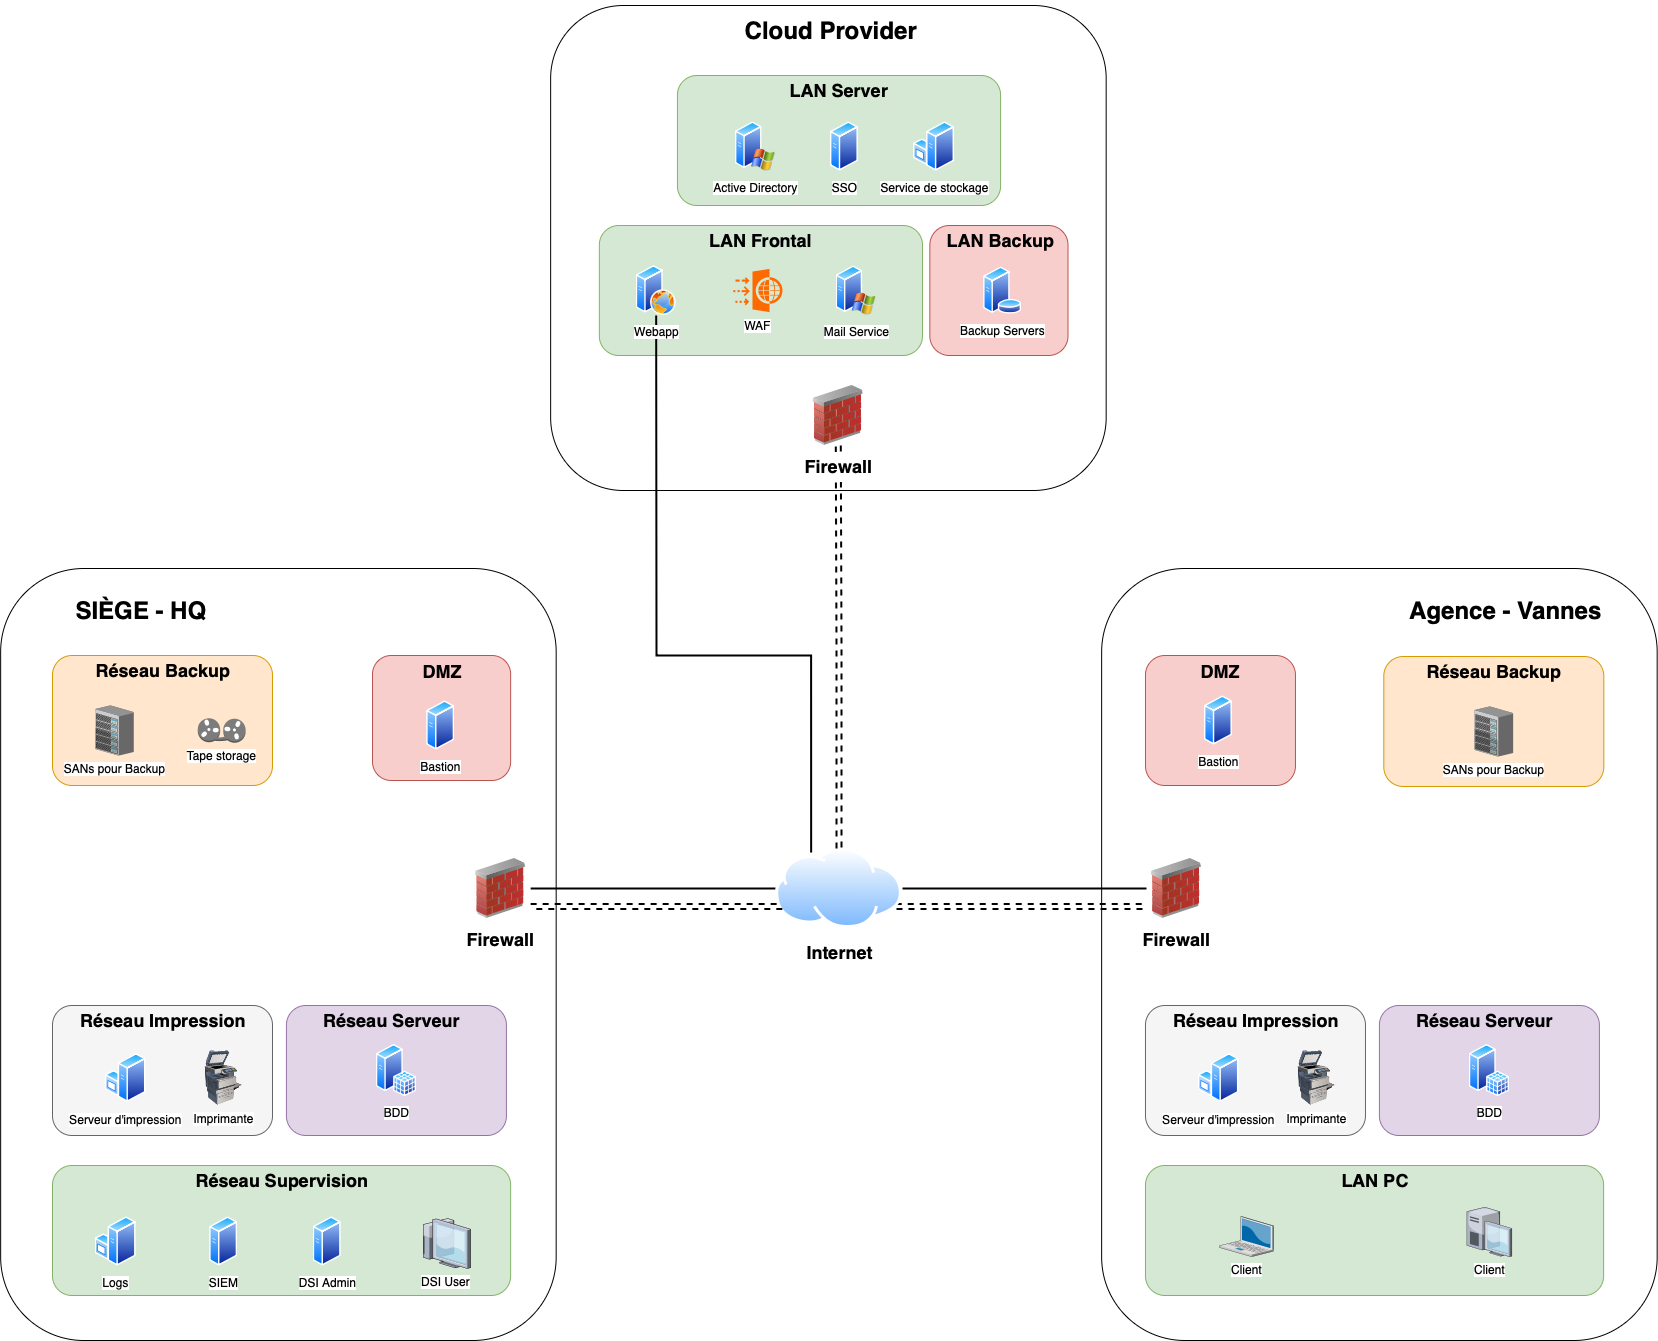

The diagram above was exported from draw.io. Its source (the exported page's mxGraphModel, read from the mxfile embedded in the PNG):
<mxGraphModel dx="3477" dy="-2247" grid="1" gridSize="10" guides="1" tooltips="1" connect="1" arrows="1" fold="1" page="1" pageScale="1" pageWidth="827" pageHeight="1169" math="0" shadow="0">
  <root>
    <mxCell id="0" />
    <mxCell id="1" parent="0" />
    <mxCell id="4YWZL3nNaygqKFibJjto-1" value="" style="rounded=1;whiteSpace=wrap;html=1;" vertex="1" parent="1">
      <mxGeometry x="-831.85" y="5073" width="555.52" height="772" as="geometry" />
    </mxCell>
    <mxCell id="4YWZL3nNaygqKFibJjto-3" value="" style="rounded=1;whiteSpace=wrap;html=1;" vertex="1" parent="1">
      <mxGeometry x="269.1500000000001" y="5073" width="555.52" height="772" as="geometry" />
    </mxCell>
    <mxCell id="4YWZL3nNaygqKFibJjto-92" style="edgeStyle=orthogonalEdgeStyle;rounded=0;orthogonalLoop=1;jettySize=auto;html=1;exitX=1;exitY=0.5;exitDx=0;exitDy=0;fontSize=11;endArrow=none;startFill=0;strokeWidth=2;" edge="1" parent="1" source="4YWZL3nNaygqKFibJjto-5" target="4YWZL3nNaygqKFibJjto-7">
      <mxGeometry relative="1" as="geometry" />
    </mxCell>
    <mxCell id="4YWZL3nNaygqKFibJjto-93" style="edgeStyle=orthogonalEdgeStyle;rounded=0;orthogonalLoop=1;jettySize=auto;html=1;exitX=0;exitY=0.5;exitDx=0;exitDy=0;strokeWidth=2;endArrow=none;startFill=0;" edge="1" parent="1" source="4YWZL3nNaygqKFibJjto-5" target="4YWZL3nNaygqKFibJjto-6">
      <mxGeometry relative="1" as="geometry" />
    </mxCell>
    <mxCell id="4YWZL3nNaygqKFibJjto-96" style="edgeStyle=orthogonalEdgeStyle;rounded=0;orthogonalLoop=1;jettySize=auto;html=1;exitX=1;exitY=0.75;exitDx=0;exitDy=0;shape=link;strokeWidth=2;dashed=1;" edge="1" parent="1" source="4YWZL3nNaygqKFibJjto-5">
      <mxGeometry relative="1" as="geometry">
        <mxPoint x="310" y="5411" as="targetPoint" />
      </mxGeometry>
    </mxCell>
    <mxCell id="4YWZL3nNaygqKFibJjto-5" value="&lt;h2 style=&quot;line-height: 0%;&quot;&gt;Internet&lt;/h2&gt;" style="image;aspect=fixed;perimeter=ellipsePerimeter;html=1;align=center;shadow=0;dashed=0;spacingTop=3;image=img/lib/active_directory/internet_cloud.svg;" vertex="1" parent="1">
      <mxGeometry x="-56.989999999999995" y="5353" width="126.99" height="80" as="geometry" />
    </mxCell>
    <mxCell id="4YWZL3nNaygqKFibJjto-6" value="&lt;h2 style=&quot;line-height: 0%;&quot;&gt;Firewall&lt;/h2&gt;" style="image;html=1;image=img/lib/clip_art/networking/Firewall_02_128x128.png;labelBackgroundColor=default;" vertex="1" parent="1">
      <mxGeometry x="-361.8499999999999" y="5363" width="60" height="60" as="geometry" />
    </mxCell>
    <mxCell id="4YWZL3nNaygqKFibJjto-7" value="&lt;h2 style=&quot;line-height: 0%;&quot;&gt;Firewall&lt;/h2&gt;" style="image;html=1;image=img/lib/clip_art/networking/Firewall_02_128x128.png;labelBackgroundColor=default;" vertex="1" parent="1">
      <mxGeometry x="314.00000000000006" y="5363" width="60" height="60" as="geometry" />
    </mxCell>
    <mxCell id="4YWZL3nNaygqKFibJjto-9" value="" style="rounded=1;whiteSpace=wrap;html=1;fillColor=#f8cecc;strokeColor=#b85450;" vertex="1" parent="1">
      <mxGeometry x="-460" y="5160" width="138.15" height="125" as="geometry" />
    </mxCell>
    <mxCell id="4YWZL3nNaygqKFibJjto-10" value="&lt;span&gt;Bastion&lt;/span&gt;" style="image;aspect=fixed;perimeter=ellipsePerimeter;html=1;align=center;shadow=0;dashed=0;spacingTop=3;image=img/lib/active_directory/generic_server.svg;" vertex="1" parent="1">
      <mxGeometry x="-405.8499999999999" y="5205" width="28.000000000000004" height="50" as="geometry" />
    </mxCell>
    <mxCell id="4YWZL3nNaygqKFibJjto-11" value="&lt;h2&gt;DMZ&lt;/h2&gt;" style="text;html=1;align=center;verticalAlign=middle;whiteSpace=wrap;rounded=0;" vertex="1" parent="1">
      <mxGeometry x="-460" y="5161" width="140" height="30" as="geometry" />
    </mxCell>
    <mxCell id="4YWZL3nNaygqKFibJjto-12" value="" style="rounded=1;whiteSpace=wrap;html=1;fillColor=#f8cecc;strokeColor=#b85450;" vertex="1" parent="1">
      <mxGeometry x="312.97" y="5160" width="150" height="130" as="geometry" />
    </mxCell>
    <mxCell id="4YWZL3nNaygqKFibJjto-13" value="&lt;span&gt;Bastion&lt;/span&gt;" style="image;aspect=fixed;perimeter=ellipsePerimeter;html=1;align=center;shadow=0;dashed=0;spacingTop=3;image=img/lib/active_directory/generic_server.svg;" vertex="1" parent="1">
      <mxGeometry x="371.94000000000017" y="5200" width="28.000000000000004" height="50" as="geometry" />
    </mxCell>
    <mxCell id="4YWZL3nNaygqKFibJjto-14" value="&lt;h2&gt;DMZ&lt;/h2&gt;" style="text;html=1;align=center;verticalAlign=middle;whiteSpace=wrap;rounded=0;" vertex="1" parent="1">
      <mxGeometry x="312.97" y="5161" width="150" height="30" as="geometry" />
    </mxCell>
    <mxCell id="4YWZL3nNaygqKFibJjto-15" value="&lt;h1&gt;SIÈGE - HQ&lt;/h1&gt;" style="text;html=1;align=center;verticalAlign=middle;whiteSpace=wrap;rounded=0;" vertex="1" parent="1">
      <mxGeometry x="-770.33" y="5100" width="157.54" height="30" as="geometry" />
    </mxCell>
    <mxCell id="4YWZL3nNaygqKFibJjto-16" value="&lt;h1&gt;Agence - Vannes&lt;/h1&gt;" style="text;html=1;align=center;verticalAlign=middle;whiteSpace=wrap;rounded=0;" vertex="1" parent="1">
      <mxGeometry x="566.32" y="5100" width="215" height="30" as="geometry" />
    </mxCell>
    <mxCell id="4YWZL3nNaygqKFibJjto-17" value="" style="rounded=1;whiteSpace=wrap;html=1;fillColor=#d5e8d4;strokeColor=#82b366;" vertex="1" parent="1">
      <mxGeometry x="-780" y="5670" width="458.15" height="130" as="geometry" />
    </mxCell>
    <mxCell id="4YWZL3nNaygqKFibJjto-18" value="&lt;span style=&quot;background-color: light-dark(#ffffff, var(--ge-dark-color, #121212));&quot;&gt;Logs&lt;/span&gt;" style="image;aspect=fixed;perimeter=ellipsePerimeter;html=1;align=center;shadow=0;dashed=0;spacingTop=3;image=img/lib/active_directory/windows_server.svg;labelBackgroundColor=none;" vertex="1" parent="1">
      <mxGeometry x="-737.4600000000004" y="5721" width="41" height="50" as="geometry" />
    </mxCell>
    <mxCell id="4YWZL3nNaygqKFibJjto-19" value="&lt;span&gt;SIEM&lt;/span&gt;" style="image;aspect=fixed;perimeter=ellipsePerimeter;html=1;align=center;shadow=0;dashed=0;spacingTop=3;image=img/lib/active_directory/generic_server.svg;" vertex="1" parent="1">
      <mxGeometry x="-622.8500000000006" y="5721" width="28.000000000000004" height="50" as="geometry" />
    </mxCell>
    <mxCell id="4YWZL3nNaygqKFibJjto-20" value="DSI Admin" style="image;aspect=fixed;perimeter=ellipsePerimeter;html=1;align=center;shadow=0;dashed=0;spacingTop=3;image=img/lib/active_directory/generic_server.svg;" vertex="1" parent="1">
      <mxGeometry x="-519.3300000000005" y="5721" width="28.000000000000004" height="50" as="geometry" />
    </mxCell>
    <mxCell id="4YWZL3nNaygqKFibJjto-21" value="&lt;span style=&quot;background-color: light-dark(#ffffff, var(--ge-dark-color, #121212));&quot;&gt;DSI User&lt;/span&gt;" style="verticalLabelPosition=bottom;sketch=0;aspect=fixed;html=1;verticalAlign=top;strokeColor=none;align=center;outlineConnect=0;shape=mxgraph.citrix.thin_client;" vertex="1" parent="1">
      <mxGeometry x="-411.8500000000001" y="5723" width="50" height="50" as="geometry" />
    </mxCell>
    <mxCell id="4YWZL3nNaygqKFibJjto-26" value="&lt;h2&gt;Réseau Supervision&lt;/h2&gt;" style="text;html=1;align=center;verticalAlign=middle;whiteSpace=wrap;rounded=0;" vertex="1" parent="1">
      <mxGeometry x="-780" y="5670" width="460" height="30" as="geometry" />
    </mxCell>
    <mxCell id="4YWZL3nNaygqKFibJjto-27" value="" style="rounded=1;whiteSpace=wrap;html=1;fillColor=#f5f5f5;strokeColor=#666666;fontColor=#333333;" vertex="1" parent="1">
      <mxGeometry x="-780" y="5510" width="220" height="130" as="geometry" />
    </mxCell>
    <mxCell id="4YWZL3nNaygqKFibJjto-28" value="&lt;h2&gt;Réseau Impression&lt;/h2&gt;" style="text;html=1;align=center;verticalAlign=middle;whiteSpace=wrap;rounded=0;" vertex="1" parent="1">
      <mxGeometry x="-780" y="5510" width="221.67" height="30" as="geometry" />
    </mxCell>
    <mxCell id="4YWZL3nNaygqKFibJjto-29" value="&lt;span style=&quot;background-color: light-dark(#ffffff, var(--ge-dark-color, #121212));&quot;&gt;Serveur d'impression&lt;/span&gt;" style="image;aspect=fixed;perimeter=ellipsePerimeter;html=1;align=center;shadow=0;dashed=0;spacingTop=3;image=img/lib/active_directory/windows_server.svg;labelBackgroundColor=none;" vertex="1" parent="1">
      <mxGeometry x="-727.3900000000003" y="5557.5" width="41" height="50" as="geometry" />
    </mxCell>
    <mxCell id="4YWZL3nNaygqKFibJjto-30" value="Imprimante" style="image;html=1;image=img/lib/clip_art/computers/Printer_Commercial_128x128.png" vertex="1" parent="1">
      <mxGeometry x="-634.7800000000001" y="5555" width="51.85" height="55" as="geometry" />
    </mxCell>
    <mxCell id="4YWZL3nNaygqKFibJjto-31" value="" style="rounded=1;whiteSpace=wrap;html=1;fillColor=#e1d5e7;strokeColor=#9673a6;" vertex="1" parent="1">
      <mxGeometry x="-546.0699999999999" y="5510" width="220" height="130" as="geometry" />
    </mxCell>
    <mxCell id="4YWZL3nNaygqKFibJjto-36" value="&lt;h2&gt;Réseau Serveur&lt;/h2&gt;" style="text;html=1;align=center;verticalAlign=middle;whiteSpace=wrap;rounded=0;" vertex="1" parent="1">
      <mxGeometry x="-550" y="5510" width="219.08" height="30" as="geometry" />
    </mxCell>
    <mxCell id="4YWZL3nNaygqKFibJjto-37" value="&lt;span style=&quot;background-color: light-dark(#ffffff, var(--ge-dark-color, #121212));&quot;&gt;BDD&lt;/span&gt;" style="image;aspect=fixed;perimeter=ellipsePerimeter;html=1;align=center;shadow=0;dashed=0;spacingTop=3;image=img/lib/active_directory/sql_server.svg;labelBackgroundColor=none;" vertex="1" parent="1">
      <mxGeometry x="-456.2799999999999" y="5548.75" width="40.43" height="52.5" as="geometry" />
    </mxCell>
    <mxCell id="4YWZL3nNaygqKFibJjto-38" value="" style="rounded=1;whiteSpace=wrap;html=1;fillColor=#ffe6cc;strokeColor=#d79b00;" vertex="1" parent="1">
      <mxGeometry x="-780" y="5160" width="220" height="130" as="geometry" />
    </mxCell>
    <mxCell id="4YWZL3nNaygqKFibJjto-39" value="&lt;h2&gt;Réseau Backup&lt;/h2&gt;" style="text;html=1;align=center;verticalAlign=middle;whiteSpace=wrap;rounded=0;" vertex="1" parent="1">
      <mxGeometry x="-780" y="5160" width="221.67" height="30" as="geometry" />
    </mxCell>
    <mxCell id="4YWZL3nNaygqKFibJjto-40" value="&lt;span style=&quot;background-color: light-dark(#ffffff, var(--ge-dark-color, #121212));&quot;&gt;SANs pour Backup&lt;/span&gt;" style="verticalLabelPosition=bottom;sketch=0;aspect=fixed;html=1;verticalAlign=top;strokeColor=none;align=center;outlineConnect=0;shape=mxgraph.citrix.chassis;" vertex="1" parent="1">
      <mxGeometry x="-737.4599999999998" y="5210" width="38.73" height="50" as="geometry" />
    </mxCell>
    <mxCell id="4YWZL3nNaygqKFibJjto-41" value="&lt;span style=&quot;background-color: light-dark(#ffffff, var(--ge-dark-color, #121212));&quot;&gt;Tape storage&lt;/span&gt;" style="outlineConnect=0;dashed=0;verticalLabelPosition=bottom;verticalAlign=top;align=center;html=1;shape=mxgraph.aws3.tape_storage;fillColor=#7D7C7C;gradientColor=none;" vertex="1" parent="1">
      <mxGeometry x="-634.78" y="5222.75" width="47.93" height="24.5" as="geometry" />
    </mxCell>
    <mxCell id="4YWZL3nNaygqKFibJjto-55" value="" style="rounded=1;whiteSpace=wrap;html=1;fillColor=#d5e8d4;strokeColor=#82b366;" vertex="1" parent="1">
      <mxGeometry x="312.97" y="5670" width="458.15" height="130" as="geometry" />
    </mxCell>
    <mxCell id="4YWZL3nNaygqKFibJjto-60" value="&lt;h2&gt;LAN PC&lt;/h2&gt;" style="text;html=1;align=center;verticalAlign=middle;whiteSpace=wrap;rounded=0;" vertex="1" parent="1">
      <mxGeometry x="312.97" y="5670" width="460" height="30" as="geometry" />
    </mxCell>
    <mxCell id="4YWZL3nNaygqKFibJjto-61" value="" style="rounded=1;whiteSpace=wrap;html=1;fillColor=#f5f5f5;strokeColor=#666666;fontColor=#333333;" vertex="1" parent="1">
      <mxGeometry x="312.97" y="5510" width="220" height="130" as="geometry" />
    </mxCell>
    <mxCell id="4YWZL3nNaygqKFibJjto-62" value="&lt;h2&gt;Réseau Impression&lt;/h2&gt;" style="text;html=1;align=center;verticalAlign=middle;whiteSpace=wrap;rounded=0;" vertex="1" parent="1">
      <mxGeometry x="312.97" y="5510" width="221.67" height="30" as="geometry" />
    </mxCell>
    <mxCell id="4YWZL3nNaygqKFibJjto-63" value="&lt;span style=&quot;background-color: light-dark(#ffffff, var(--ge-dark-color, #121212));&quot;&gt;Serveur d'impression&lt;/span&gt;" style="image;aspect=fixed;perimeter=ellipsePerimeter;html=1;align=center;shadow=0;dashed=0;spacingTop=3;image=img/lib/active_directory/windows_server.svg;labelBackgroundColor=none;" vertex="1" parent="1">
      <mxGeometry x="365.5799999999997" y="5557.5" width="41" height="50" as="geometry" />
    </mxCell>
    <mxCell id="4YWZL3nNaygqKFibJjto-64" value="Imprimante" style="image;html=1;image=img/lib/clip_art/computers/Printer_Commercial_128x128.png" vertex="1" parent="1">
      <mxGeometry x="458.18999999999994" y="5555" width="51.85" height="55" as="geometry" />
    </mxCell>
    <mxCell id="4YWZL3nNaygqKFibJjto-65" value="" style="rounded=1;whiteSpace=wrap;html=1;fillColor=#e1d5e7;strokeColor=#9673a6;" vertex="1" parent="1">
      <mxGeometry x="546.9000000000001" y="5510" width="220" height="130" as="geometry" />
    </mxCell>
    <mxCell id="4YWZL3nNaygqKFibJjto-66" value="&lt;h2&gt;Réseau Serveur&lt;/h2&gt;" style="text;html=1;align=center;verticalAlign=middle;whiteSpace=wrap;rounded=0;" vertex="1" parent="1">
      <mxGeometry x="542.97" y="5510" width="219.08" height="30" as="geometry" />
    </mxCell>
    <mxCell id="4YWZL3nNaygqKFibJjto-67" value="&lt;span style=&quot;background-color: light-dark(#ffffff, var(--ge-dark-color, #121212));&quot;&gt;BDD&lt;/span&gt;" style="image;aspect=fixed;perimeter=ellipsePerimeter;html=1;align=center;shadow=0;dashed=0;spacingTop=3;image=img/lib/active_directory/sql_server.svg;labelBackgroundColor=none;" vertex="1" parent="1">
      <mxGeometry x="636.69" y="5548.75" width="40.43" height="52.5" as="geometry" />
    </mxCell>
    <mxCell id="4YWZL3nNaygqKFibJjto-69" value="Client" style="verticalLabelPosition=bottom;sketch=0;aspect=fixed;html=1;verticalAlign=top;strokeColor=none;align=center;outlineConnect=0;shape=mxgraph.citrix.laptop_2;labelBackgroundColor=default;" vertex="1" parent="1">
      <mxGeometry x="387.03" y="5721" width="53.93" height="40.22" as="geometry" />
    </mxCell>
    <mxCell id="4YWZL3nNaygqKFibJjto-70" value="Client" style="verticalLabelPosition=bottom;sketch=0;aspect=fixed;html=1;verticalAlign=top;strokeColor=none;align=center;outlineConnect=0;shape=mxgraph.citrix.desktop;labelBackgroundColor=default;" vertex="1" parent="1">
      <mxGeometry x="634.4" y="5711.67" width="45" height="49.55" as="geometry" />
    </mxCell>
    <mxCell id="4YWZL3nNaygqKFibJjto-71" value="" style="rounded=1;whiteSpace=wrap;html=1;fillColor=#ffe6cc;strokeColor=#d79b00;" vertex="1" parent="1">
      <mxGeometry x="551.3" y="5161" width="220" height="130" as="geometry" />
    </mxCell>
    <mxCell id="4YWZL3nNaygqKFibJjto-72" value="&lt;h2&gt;Réseau Backup&lt;/h2&gt;" style="text;html=1;align=center;verticalAlign=middle;whiteSpace=wrap;rounded=0;" vertex="1" parent="1">
      <mxGeometry x="551.3" y="5161" width="221.67" height="30" as="geometry" />
    </mxCell>
    <mxCell id="4YWZL3nNaygqKFibJjto-73" value="&lt;span style=&quot;background-color: light-dark(#ffffff, var(--ge-dark-color, #121212));&quot;&gt;SANs pour Backup&lt;/span&gt;" style="verticalLabelPosition=bottom;sketch=0;aspect=fixed;html=1;verticalAlign=top;strokeColor=none;align=center;outlineConnect=0;shape=mxgraph.citrix.chassis;" vertex="1" parent="1">
      <mxGeometry x="641.9300000000002" y="5211" width="38.73" height="50" as="geometry" />
    </mxCell>
    <mxCell id="4YWZL3nNaygqKFibJjto-75" value="" style="rounded=1;whiteSpace=wrap;html=1;" vertex="1" parent="1">
      <mxGeometry x="-281.85" y="4510" width="555.52" height="485" as="geometry" />
    </mxCell>
    <mxCell id="4YWZL3nNaygqKFibJjto-95" style="edgeStyle=orthogonalEdgeStyle;rounded=0;orthogonalLoop=1;jettySize=auto;html=1;exitX=0.5;exitY=0;exitDx=0;exitDy=0;strokeWidth=2;shape=link;strokeColor=default;dashed=1;" edge="1" parent="1" source="4YWZL3nNaygqKFibJjto-5" target="4YWZL3nNaygqKFibJjto-76">
      <mxGeometry relative="1" as="geometry" />
    </mxCell>
    <mxCell id="4YWZL3nNaygqKFibJjto-76" value="&lt;h2 style=&quot;line-height: 0%;&quot;&gt;Firewall&lt;/h2&gt;" style="image;html=1;image=img/lib/clip_art/networking/Firewall_02_128x128.png;labelBackgroundColor=default;" vertex="1" parent="1">
      <mxGeometry x="-24.219999999999978" y="4890" width="60" height="60" as="geometry" />
    </mxCell>
    <mxCell id="4YWZL3nNaygqKFibJjto-78" value="&lt;h1&gt;Cloud Provider&lt;br&gt;&lt;/h1&gt;" style="text;html=1;align=center;verticalAlign=middle;whiteSpace=wrap;rounded=0;" vertex="1" parent="1">
      <mxGeometry x="-276.33" y="4520" width="550" height="30" as="geometry" />
    </mxCell>
    <mxCell id="4YWZL3nNaygqKFibJjto-79" value="" style="rounded=1;whiteSpace=wrap;html=1;fillColor=#d5e8d4;strokeColor=#82b366;" vertex="1" parent="1">
      <mxGeometry x="-233.16" y="4730" width="323.16" height="130" as="geometry" />
    </mxCell>
    <mxCell id="4YWZL3nNaygqKFibJjto-80" value="" style="rounded=1;whiteSpace=wrap;html=1;fillColor=#f8cecc;strokeColor=#b85450;" vertex="1" parent="1">
      <mxGeometry x="97.34999999999998" y="4730" width="138.15" height="130" as="geometry" />
    </mxCell>
    <mxCell id="4YWZL3nNaygqKFibJjto-81" value="" style="rounded=1;whiteSpace=wrap;html=1;fillColor=#d5e8d4;strokeColor=#82b366;" vertex="1" parent="1">
      <mxGeometry x="-155.07999999999998" y="4580" width="323.16" height="130" as="geometry" />
    </mxCell>
    <mxCell id="4YWZL3nNaygqKFibJjto-82" value="&lt;h2&gt;LAN Server&lt;/h2&gt;" style="text;html=1;align=center;verticalAlign=middle;whiteSpace=wrap;rounded=0;" vertex="1" parent="1">
      <mxGeometry x="-153.5" y="4580" width="320" height="30" as="geometry" />
    </mxCell>
    <mxCell id="4YWZL3nNaygqKFibJjto-83" value="&lt;h2&gt;LAN Frontal&lt;/h2&gt;" style="text;html=1;align=center;verticalAlign=middle;whiteSpace=wrap;rounded=0;" vertex="1" parent="1">
      <mxGeometry x="-233.16" y="4730" width="323.16" height="30" as="geometry" />
    </mxCell>
    <mxCell id="4YWZL3nNaygqKFibJjto-84" value="&lt;h2&gt;LAN Backup&lt;/h2&gt;" style="text;html=1;align=center;verticalAlign=middle;whiteSpace=wrap;rounded=0;" vertex="1" parent="1">
      <mxGeometry x="97.35" y="4730" width="142.65" height="30" as="geometry" />
    </mxCell>
    <mxCell id="4YWZL3nNaygqKFibJjto-94" style="edgeStyle=orthogonalEdgeStyle;rounded=0;orthogonalLoop=1;jettySize=auto;html=1;exitX=0.25;exitY=0;exitDx=0;exitDy=0;strokeWidth=2;endArrow=none;startFill=0;" edge="1" parent="1" source="4YWZL3nNaygqKFibJjto-5" target="4YWZL3nNaygqKFibJjto-86">
      <mxGeometry relative="1" as="geometry">
        <Array as="points">
          <mxPoint x="-22" y="5160" />
          <mxPoint x="-176" y="5160" />
        </Array>
      </mxGeometry>
    </mxCell>
    <mxCell id="4YWZL3nNaygqKFibJjto-85" value="Mail Service" style="image;aspect=fixed;perimeter=ellipsePerimeter;html=1;align=center;shadow=0;dashed=0;spacingTop=3;image=img/lib/active_directory/windows_server_2.svg;labelBackgroundColor=default;" vertex="1" parent="1">
      <mxGeometry x="3.6700000000000443" y="4770" width="40" height="50" as="geometry" />
    </mxCell>
    <mxCell id="4YWZL3nNaygqKFibJjto-86" value="&lt;div&gt;Webapp&lt;/div&gt;" style="image;aspect=fixed;perimeter=ellipsePerimeter;html=1;align=center;shadow=0;dashed=0;spacingTop=3;image=img/lib/active_directory/web_server.svg;labelBackgroundColor=default;" vertex="1" parent="1">
      <mxGeometry x="-196.32999999999993" y="4770" width="40" height="50" as="geometry" />
    </mxCell>
    <mxCell id="4YWZL3nNaygqKFibJjto-87" value="&lt;div&gt;WAF&lt;/div&gt;" style="points=[];aspect=fixed;html=1;align=center;shadow=0;dashed=0;fillColor=#FF6A00;strokeColor=none;shape=mxgraph.alibaba_cloud.waf_web_application_firewall;verticalAlign=top;labelPosition=center;verticalLabelPosition=bottom;labelBackgroundColor=default;" vertex="1" parent="1">
      <mxGeometry x="-99.19999999999997" y="4773.4" width="49.199999999999996" height="43.199999999999996" as="geometry" />
    </mxCell>
    <mxCell id="4YWZL3nNaygqKFibJjto-88" value="&lt;span&gt;Backup Servers&lt;/span&gt;" style="image;aspect=fixed;perimeter=ellipsePerimeter;html=1;align=center;shadow=0;dashed=0;spacingTop=3;image=img/lib/active_directory/database_server.svg;labelBackgroundColor=default;" vertex="1" parent="1">
      <mxGeometry x="150.41999999999996" y="4771" width="39.36" height="48" as="geometry" />
    </mxCell>
    <mxCell id="4YWZL3nNaygqKFibJjto-89" value="Active Directory" style="image;aspect=fixed;perimeter=ellipsePerimeter;html=1;align=center;shadow=0;dashed=0;spacingTop=3;image=img/lib/active_directory/windows_server_2.svg;labelBackgroundColor=default;" vertex="1" parent="1">
      <mxGeometry x="-96.98999999999985" y="4626" width="40" height="50" as="geometry" />
    </mxCell>
    <mxCell id="4YWZL3nNaygqKFibJjto-90" value="&lt;span&gt;SSO&lt;/span&gt;" style="image;aspect=fixed;perimeter=ellipsePerimeter;html=1;align=center;shadow=0;dashed=0;spacingTop=3;image=img/lib/active_directory/generic_server.svg;" vertex="1" parent="1">
      <mxGeometry x="-2.089999999999918" y="4626" width="28.000000000000004" height="50" as="geometry" />
    </mxCell>
    <mxCell id="4YWZL3nNaygqKFibJjto-91" value="Service de stockage" style="image;aspect=fixed;perimeter=ellipsePerimeter;html=1;align=center;shadow=0;dashed=0;spacingTop=3;image=img/lib/active_directory/windows_server.svg;labelBackgroundColor=default;" vertex="1" parent="1">
      <mxGeometry x="81" y="4626" width="41" height="50" as="geometry" />
    </mxCell>
    <mxCell id="4YWZL3nNaygqKFibJjto-97" style="edgeStyle=orthogonalEdgeStyle;rounded=0;orthogonalLoop=1;jettySize=auto;html=1;shape=link;strokeWidth=2;dashed=1;entryX=0;entryY=0.75;entryDx=0;entryDy=0;" edge="1" parent="1" source="4YWZL3nNaygqKFibJjto-6" target="4YWZL3nNaygqKFibJjto-5">
      <mxGeometry relative="1" as="geometry">
        <mxPoint x="-301.85" y="5410" as="sourcePoint" />
        <mxPoint x="-90" y="5430" as="targetPoint" />
        <Array as="points">
          <mxPoint x="-240" y="5411" />
          <mxPoint x="-240" y="5411" />
        </Array>
      </mxGeometry>
    </mxCell>
  </root>
</mxGraphModel>